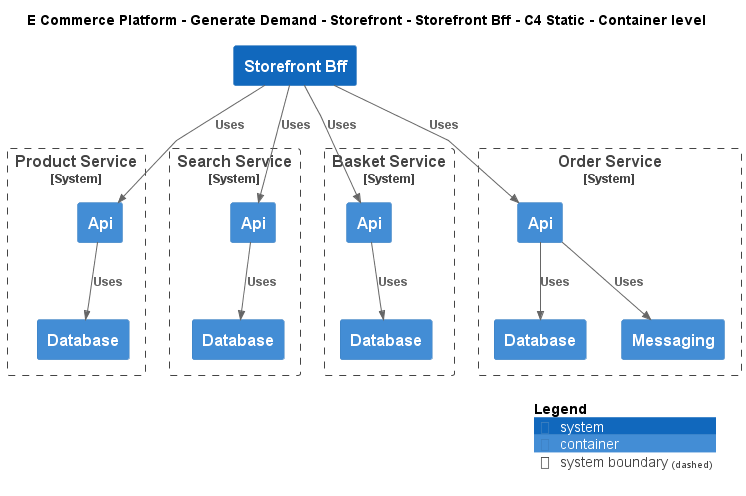

The diagram above was rendered by PlantUML. Its source (embedded in the PNG):
@startuml
!include ..\..\..\..\..\.c4s\C4_Container.puml

AddElementTag("c4interflow:lifecycle:new", $bgColor=green, $fontColor=#ffffff, $borderColor=green, $shadowing="False")
AddElementTag("c4interflow:lifecycle:changed", $bgColor=orange, $fontColor=#ffffff, $borderColor=orange, $shadowing="False")
AddElementTag("c4interflow:lifecycle:removed", $bgColor=red, $fontColor=#ffffff, $borderColor=red, $shadowing="False")

AddRelTag("c4interflow:lifecycle:new", $textColor=green, $lineColor=green)
AddRelTag("c4interflow:lifecycle:changed", $textColor=orange, $lineColor=orange)
AddRelTag("c4interflow:lifecycle:removed", $textColor=red, $lineColor=red)

SHOW_PERSON_PORTRAIT()
LAYOUT_TOP_DOWN()

skinparam linetype polyline

title E Commerce Platform - Generate Demand - Storefront - Storefront Bff - C4 Static - Container level

System(ECommercePlatform.GenerateDemand.Storefront.SoftwareSystems.StorefrontBff, "Storefront Bff", "")

System_Boundary(ECommercePlatform.CreateProduct.ProductInformationManagement.SoftwareSystems.ProductService, "Product Service") {
    Container(ECommercePlatform.CreateProduct.ProductInformationManagement.SoftwareSystems.ProductService.Containers.Api, "Api", "", "")
    Container(ECommercePlatform.CreateProduct.ProductInformationManagement.SoftwareSystems.ProductService.Containers.Database, "Database", "", "")
}

System_Boundary(ECommercePlatform.GenerateDemand.SearchAndBrowse.SoftwareSystems.SearchService, "Search Service") {
    Container(ECommercePlatform.GenerateDemand.SearchAndBrowse.SoftwareSystems.SearchService.Containers.Api, "Api", "", "")
    Container(ECommercePlatform.GenerateDemand.SearchAndBrowse.SoftwareSystems.SearchService.Containers.Database, "Database", "", "")
}

System_Boundary(ECommercePlatform.GenerateDemand.Basket.SoftwareSystems.BasketService, "Basket Service") {
    Container(ECommercePlatform.GenerateDemand.Basket.SoftwareSystems.BasketService.Containers.Api, "Api", "", "")
    Container(ECommercePlatform.GenerateDemand.Basket.SoftwareSystems.BasketService.Containers.Database, "Database", "", "")
}

System_Boundary(ECommercePlatform.GenerateDemand.OrderManagement.SoftwareSystems.OrderService, "Order Service") {
    Container(ECommercePlatform.GenerateDemand.OrderManagement.SoftwareSystems.OrderService.Containers.Api, "Api", "", "")
    Container(ECommercePlatform.GenerateDemand.OrderManagement.SoftwareSystems.OrderService.Containers.Database, "Database", "", "")
    Container(ECommercePlatform.GenerateDemand.OrderManagement.SoftwareSystems.OrderService.Containers.Messaging, "Messaging", "", "")
}

Rel(ECommercePlatform.GenerateDemand.Storefront.SoftwareSystems.StorefrontBff, ECommercePlatform.CreateProduct.ProductInformationManagement.SoftwareSystems.ProductService.Containers.Api, "Uses")
Rel(ECommercePlatform.CreateProduct.ProductInformationManagement.SoftwareSystems.ProductService.Containers.Api, ECommercePlatform.CreateProduct.ProductInformationManagement.SoftwareSystems.ProductService.Containers.Database, "Uses")
Rel(ECommercePlatform.GenerateDemand.Storefront.SoftwareSystems.StorefrontBff, ECommercePlatform.GenerateDemand.SearchAndBrowse.SoftwareSystems.SearchService.Containers.Api, "Uses")
Rel(ECommercePlatform.GenerateDemand.SearchAndBrowse.SoftwareSystems.SearchService.Containers.Api, ECommercePlatform.GenerateDemand.SearchAndBrowse.SoftwareSystems.SearchService.Containers.Database, "Uses")
Rel(ECommercePlatform.GenerateDemand.Storefront.SoftwareSystems.StorefrontBff, ECommercePlatform.GenerateDemand.Basket.SoftwareSystems.BasketService.Containers.Api, "Uses")
Rel(ECommercePlatform.GenerateDemand.Basket.SoftwareSystems.BasketService.Containers.Api, ECommercePlatform.GenerateDemand.Basket.SoftwareSystems.BasketService.Containers.Database, "Uses")
Rel(ECommercePlatform.GenerateDemand.Storefront.SoftwareSystems.StorefrontBff, ECommercePlatform.GenerateDemand.OrderManagement.SoftwareSystems.OrderService.Containers.Api, "Uses")
Rel(ECommercePlatform.GenerateDemand.OrderManagement.SoftwareSystems.OrderService.Containers.Api, ECommercePlatform.GenerateDemand.OrderManagement.SoftwareSystems.OrderService.Containers.Database, "Uses")
Rel(ECommercePlatform.GenerateDemand.OrderManagement.SoftwareSystems.OrderService.Containers.Api, ECommercePlatform.GenerateDemand.OrderManagement.SoftwareSystems.OrderService.Containers.Messaging, "Uses")


SHOW_LEGEND()
@enduml